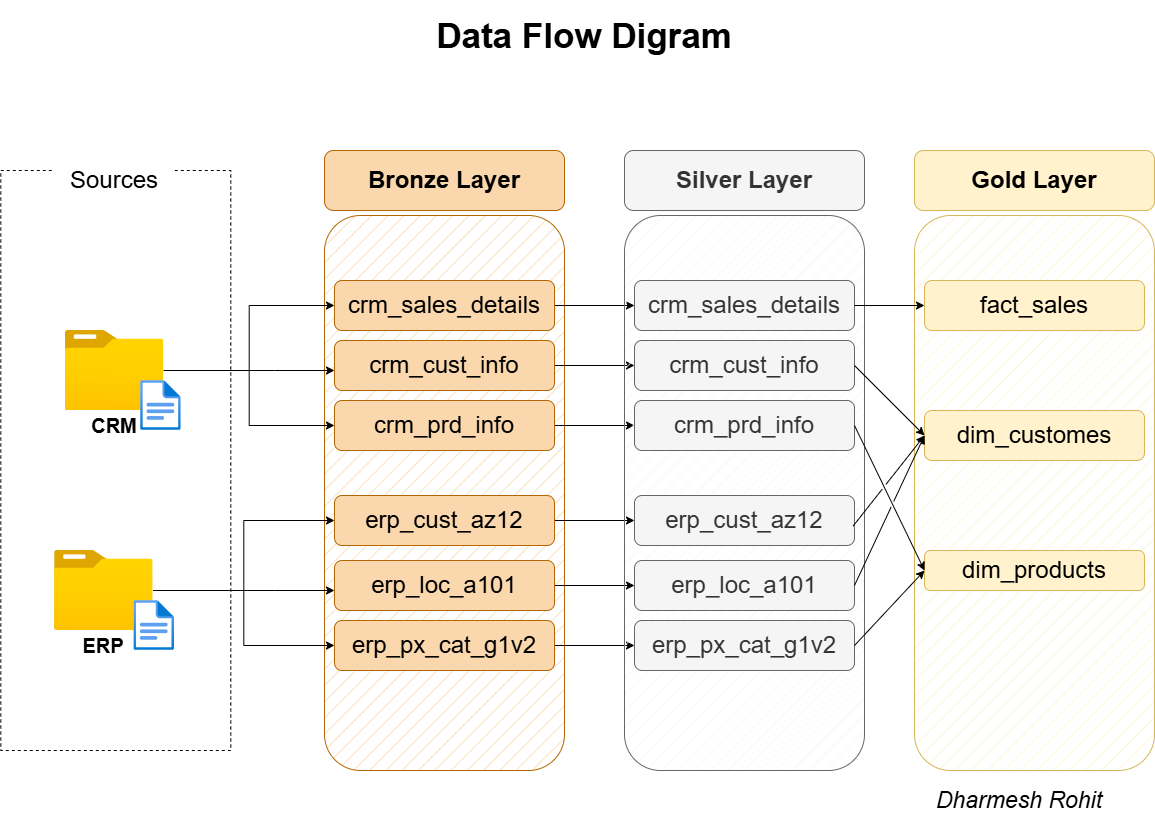

The diagram above was exported from draw.io. Its source (the exported page's mxGraphModel, read from the mxfile embedded in the PNG):
<mxGraphModel dx="1186" dy="916" grid="1" gridSize="10" guides="1" tooltips="1" connect="1" arrows="1" fold="1" page="0" pageScale="1" pageWidth="1100" pageHeight="850" background="#ffffff" math="0" shadow="0">
  <root>
    <mxCell id="0" />
    <mxCell id="1" parent="0" />
    <mxCell id="eRBno_0n9yiMgh9waflA-3" value="" style="rounded=0;whiteSpace=wrap;html=1;fillColor=none;dashed=1;" parent="1" vertex="1">
      <mxGeometry x="-53.7" y="140" width="230" height="580" as="geometry" />
    </mxCell>
    <mxCell id="eRBno_0n9yiMgh9waflA-4" value="&lt;span style=&quot;font-size: 24px;&quot;&gt;Sources&lt;/span&gt;" style="rounded=1;whiteSpace=wrap;html=1;strokeColor=none;" parent="1" vertex="1">
      <mxGeometry y="120" width="120" height="60" as="geometry" />
    </mxCell>
    <mxCell id="eRBno_0n9yiMgh9waflA-5" value="" style="rounded=1;whiteSpace=wrap;html=1;fillStyle=hatch;fillColor=#fad7ac;strokeColor=#b46504;" parent="1" vertex="1">
      <mxGeometry x="270" y="185" width="240" height="555" as="geometry" />
    </mxCell>
    <mxCell id="eRBno_0n9yiMgh9waflA-6" value="&lt;font style=&quot;font-size: 24px;&quot;&gt;&lt;b&gt;Bronze Layer&lt;/b&gt;&lt;/font&gt;" style="rounded=1;whiteSpace=wrap;html=1;fillColor=#fad7ac;strokeColor=#b46504;" parent="1" vertex="1">
      <mxGeometry x="270" y="120" width="240" height="60" as="geometry" />
    </mxCell>
    <mxCell id="eRBno_0n9yiMgh9waflA-19" style="edgeStyle=orthogonalEdgeStyle;rounded=0;orthogonalLoop=1;jettySize=auto;html=1;" parent="1" source="eRBno_0n9yiMgh9waflA-7" target="eRBno_0n9yiMgh9waflA-11" edge="1">
      <mxGeometry relative="1" as="geometry" />
    </mxCell>
    <mxCell id="eRBno_0n9yiMgh9waflA-20" style="edgeStyle=orthogonalEdgeStyle;rounded=0;orthogonalLoop=1;jettySize=auto;html=1;" parent="1" source="eRBno_0n9yiMgh9waflA-7" target="eRBno_0n9yiMgh9waflA-14" edge="1">
      <mxGeometry relative="1" as="geometry">
        <Array as="points">
          <mxPoint x="220" y="340" />
          <mxPoint x="220" y="340" />
        </Array>
      </mxGeometry>
    </mxCell>
    <mxCell id="eRBno_0n9yiMgh9waflA-21" style="edgeStyle=orthogonalEdgeStyle;rounded=0;orthogonalLoop=1;jettySize=auto;html=1;entryX=0;entryY=0.5;entryDx=0;entryDy=0;" parent="1" source="eRBno_0n9yiMgh9waflA-7" target="eRBno_0n9yiMgh9waflA-15" edge="1">
      <mxGeometry relative="1" as="geometry" />
    </mxCell>
    <mxCell id="eRBno_0n9yiMgh9waflA-7" value="" style="image;aspect=fixed;html=1;points=[];align=center;fontSize=12;image=img/lib/azure2/general/Folder_Blank.svg;" parent="1" vertex="1">
      <mxGeometry x="10.71" y="300" width="98.58" height="80" as="geometry" />
    </mxCell>
    <mxCell id="eRBno_0n9yiMgh9waflA-8" value="&lt;b&gt;&lt;font style=&quot;font-size: 20px;&quot;&gt;CRM&lt;/font&gt;&lt;/b&gt;" style="text;html=1;align=center;verticalAlign=middle;whiteSpace=wrap;rounded=0;" parent="1" vertex="1">
      <mxGeometry x="23.15" y="380" width="73.7" height="30" as="geometry" />
    </mxCell>
    <mxCell id="eRBno_0n9yiMgh9waflA-22" style="edgeStyle=orthogonalEdgeStyle;rounded=0;orthogonalLoop=1;jettySize=auto;html=1;entryX=0;entryY=0.5;entryDx=0;entryDy=0;" parent="1" source="eRBno_0n9yiMgh9waflA-9" target="eRBno_0n9yiMgh9waflA-16" edge="1">
      <mxGeometry relative="1" as="geometry" />
    </mxCell>
    <mxCell id="eRBno_0n9yiMgh9waflA-23" style="edgeStyle=orthogonalEdgeStyle;rounded=0;orthogonalLoop=1;jettySize=auto;html=1;" parent="1" source="eRBno_0n9yiMgh9waflA-9" target="eRBno_0n9yiMgh9waflA-18" edge="1">
      <mxGeometry relative="1" as="geometry">
        <Array as="points">
          <mxPoint x="220" y="560" />
          <mxPoint x="220" y="560" />
        </Array>
      </mxGeometry>
    </mxCell>
    <mxCell id="eRBno_0n9yiMgh9waflA-24" style="edgeStyle=orthogonalEdgeStyle;rounded=0;orthogonalLoop=1;jettySize=auto;html=1;entryX=0;entryY=0.5;entryDx=0;entryDy=0;" parent="1" source="eRBno_0n9yiMgh9waflA-9" target="eRBno_0n9yiMgh9waflA-17" edge="1">
      <mxGeometry relative="1" as="geometry" />
    </mxCell>
    <mxCell id="eRBno_0n9yiMgh9waflA-9" value="" style="image;aspect=fixed;html=1;points=[];align=center;fontSize=12;image=img/lib/azure2/general/Folder_Blank.svg;" parent="1" vertex="1">
      <mxGeometry x="1.7763568394002505e-15" y="520" width="98.58" height="80" as="geometry" />
    </mxCell>
    <mxCell id="eRBno_0n9yiMgh9waflA-10" value="&lt;b&gt;&lt;font style=&quot;font-size: 20px;&quot;&gt;ERP&lt;/font&gt;&lt;/b&gt;" style="text;html=1;align=center;verticalAlign=middle;whiteSpace=wrap;rounded=0;" parent="1" vertex="1">
      <mxGeometry x="12.44" y="600" width="73.7" height="30" as="geometry" />
    </mxCell>
    <mxCell id="eRBno_0n9yiMgh9waflA-33" style="edgeStyle=orthogonalEdgeStyle;rounded=0;orthogonalLoop=1;jettySize=auto;html=1;entryX=0;entryY=0.5;entryDx=0;entryDy=0;" parent="1" source="eRBno_0n9yiMgh9waflA-11" target="eRBno_0n9yiMgh9waflA-27" edge="1">
      <mxGeometry relative="1" as="geometry" />
    </mxCell>
    <mxCell id="eRBno_0n9yiMgh9waflA-11" value="&lt;span style=&quot;font-size: 24px;&quot;&gt;crm_sales_details&lt;/span&gt;" style="rounded=1;whiteSpace=wrap;html=1;fillColor=#fad7ac;strokeColor=#b46504;" parent="1" vertex="1">
      <mxGeometry x="280" y="250" width="220" height="50" as="geometry" />
    </mxCell>
    <mxCell id="eRBno_0n9yiMgh9waflA-34" style="edgeStyle=orthogonalEdgeStyle;rounded=0;orthogonalLoop=1;jettySize=auto;html=1;" parent="1" source="eRBno_0n9yiMgh9waflA-14" target="eRBno_0n9yiMgh9waflA-28" edge="1">
      <mxGeometry relative="1" as="geometry" />
    </mxCell>
    <mxCell id="eRBno_0n9yiMgh9waflA-14" value="&lt;span style=&quot;font-size: 24px;&quot;&gt;crm_cust_info&lt;/span&gt;" style="rounded=1;whiteSpace=wrap;html=1;fillColor=#fad7ac;strokeColor=#b46504;" parent="1" vertex="1">
      <mxGeometry x="280" y="310" width="220" height="50" as="geometry" />
    </mxCell>
    <mxCell id="eRBno_0n9yiMgh9waflA-36" style="edgeStyle=orthogonalEdgeStyle;rounded=0;orthogonalLoop=1;jettySize=auto;html=1;entryX=0;entryY=0.5;entryDx=0;entryDy=0;" parent="1" source="eRBno_0n9yiMgh9waflA-15" target="eRBno_0n9yiMgh9waflA-29" edge="1">
      <mxGeometry relative="1" as="geometry" />
    </mxCell>
    <mxCell id="eRBno_0n9yiMgh9waflA-15" value="&lt;span style=&quot;font-size: 24px;&quot;&gt;crm_prd_info&lt;/span&gt;" style="rounded=1;whiteSpace=wrap;html=1;fillColor=#fad7ac;strokeColor=#b46504;" parent="1" vertex="1">
      <mxGeometry x="280" y="370" width="220" height="50" as="geometry" />
    </mxCell>
    <mxCell id="eRBno_0n9yiMgh9waflA-37" style="edgeStyle=orthogonalEdgeStyle;rounded=0;orthogonalLoop=1;jettySize=auto;html=1;entryX=0;entryY=0.5;entryDx=0;entryDy=0;" parent="1" source="eRBno_0n9yiMgh9waflA-16" target="eRBno_0n9yiMgh9waflA-30" edge="1">
      <mxGeometry relative="1" as="geometry" />
    </mxCell>
    <mxCell id="eRBno_0n9yiMgh9waflA-16" value="&lt;span style=&quot;font-size: 24px;&quot;&gt;erp_cust_az12&lt;/span&gt;" style="rounded=1;whiteSpace=wrap;html=1;fillColor=#fad7ac;strokeColor=#b46504;" parent="1" vertex="1">
      <mxGeometry x="280" y="465" width="220" height="50" as="geometry" />
    </mxCell>
    <mxCell id="eRBno_0n9yiMgh9waflA-39" style="edgeStyle=orthogonalEdgeStyle;rounded=0;orthogonalLoop=1;jettySize=auto;html=1;" parent="1" source="eRBno_0n9yiMgh9waflA-17" target="eRBno_0n9yiMgh9waflA-31" edge="1">
      <mxGeometry relative="1" as="geometry" />
    </mxCell>
    <mxCell id="eRBno_0n9yiMgh9waflA-17" value="&lt;span style=&quot;font-size: 24px;&quot;&gt;erp_px_cat_g1v2&lt;/span&gt;" style="rounded=1;whiteSpace=wrap;html=1;fillColor=#fad7ac;strokeColor=#b46504;" parent="1" vertex="1">
      <mxGeometry x="280" y="590" width="220" height="50" as="geometry" />
    </mxCell>
    <mxCell id="eRBno_0n9yiMgh9waflA-38" style="edgeStyle=orthogonalEdgeStyle;rounded=0;orthogonalLoop=1;jettySize=auto;html=1;entryX=0;entryY=0.5;entryDx=0;entryDy=0;" parent="1" source="eRBno_0n9yiMgh9waflA-18" target="eRBno_0n9yiMgh9waflA-32" edge="1">
      <mxGeometry relative="1" as="geometry" />
    </mxCell>
    <mxCell id="eRBno_0n9yiMgh9waflA-18" value="&lt;span style=&quot;font-size: 24px;&quot;&gt;erp_loc_a101&lt;/span&gt;" style="rounded=1;whiteSpace=wrap;html=1;fillColor=#fad7ac;strokeColor=#b46504;" parent="1" vertex="1">
      <mxGeometry x="280" y="530" width="220" height="50" as="geometry" />
    </mxCell>
    <mxCell id="eRBno_0n9yiMgh9waflA-25" value="" style="rounded=1;whiteSpace=wrap;html=1;fillStyle=hatch;fillColor=#f5f5f5;strokeColor=#666666;fontColor=#333333;" parent="1" vertex="1">
      <mxGeometry x="570" y="185" width="240" height="555" as="geometry" />
    </mxCell>
    <mxCell id="eRBno_0n9yiMgh9waflA-26" value="&lt;font style=&quot;font-size: 24px;&quot;&gt;&lt;b&gt;Silver Layer&lt;/b&gt;&lt;/font&gt;" style="rounded=1;whiteSpace=wrap;html=1;fillColor=#f5f5f5;strokeColor=#666666;fontColor=#333333;" parent="1" vertex="1">
      <mxGeometry x="570" y="120" width="240" height="60" as="geometry" />
    </mxCell>
    <mxCell id="eRBno_0n9yiMgh9waflA-27" value="&lt;span style=&quot;font-size: 24px;&quot;&gt;crm_sales_details&lt;/span&gt;" style="rounded=1;whiteSpace=wrap;html=1;fillColor=#f5f5f5;strokeColor=#666666;fontColor=#333333;" parent="1" vertex="1">
      <mxGeometry x="580" y="250" width="220" height="50" as="geometry" />
    </mxCell>
    <mxCell id="eRBno_0n9yiMgh9waflA-28" value="&lt;span style=&quot;font-size: 24px;&quot;&gt;crm_cust_info&lt;/span&gt;" style="rounded=1;whiteSpace=wrap;html=1;fillColor=#f5f5f5;strokeColor=#666666;fontColor=#333333;" parent="1" vertex="1">
      <mxGeometry x="580" y="310" width="220" height="50" as="geometry" />
    </mxCell>
    <mxCell id="eRBno_0n9yiMgh9waflA-29" value="&lt;span style=&quot;font-size: 24px;&quot;&gt;crm_prd_info&lt;/span&gt;" style="rounded=1;whiteSpace=wrap;html=1;fillColor=#f5f5f5;strokeColor=#666666;fontColor=#333333;" parent="1" vertex="1">
      <mxGeometry x="580" y="370" width="220" height="50" as="geometry" />
    </mxCell>
    <mxCell id="eRBno_0n9yiMgh9waflA-30" value="&lt;span style=&quot;font-size: 24px;&quot;&gt;erp_cust_az12&lt;/span&gt;" style="rounded=1;whiteSpace=wrap;html=1;fillColor=#f5f5f5;strokeColor=#666666;fontColor=#333333;" parent="1" vertex="1">
      <mxGeometry x="580" y="465" width="220" height="50" as="geometry" />
    </mxCell>
    <mxCell id="eRBno_0n9yiMgh9waflA-31" value="&lt;span style=&quot;font-size: 24px;&quot;&gt;erp_px_cat_g1v2&lt;/span&gt;" style="rounded=1;whiteSpace=wrap;html=1;fillColor=#f5f5f5;strokeColor=#666666;fontColor=#333333;" parent="1" vertex="1">
      <mxGeometry x="580" y="590" width="220" height="50" as="geometry" />
    </mxCell>
    <mxCell id="eRBno_0n9yiMgh9waflA-32" value="&lt;span style=&quot;font-size: 24px;&quot;&gt;erp_loc_a101&lt;/span&gt;" style="rounded=1;whiteSpace=wrap;html=1;fillColor=#f5f5f5;strokeColor=#666666;fontColor=#333333;" parent="1" vertex="1">
      <mxGeometry x="580" y="530" width="220" height="50" as="geometry" />
    </mxCell>
    <mxCell id="eRBno_0n9yiMgh9waflA-40" value="&lt;font style=&quot;font-size: 35px;&quot;&gt;&lt;b&gt;Data Flow Digram&lt;/b&gt;&lt;/font&gt;" style="text;html=1;align=center;verticalAlign=middle;whiteSpace=wrap;rounded=0;" parent="1" vertex="1">
      <mxGeometry x="260" y="-30" width="540" height="70" as="geometry" />
    </mxCell>
    <mxCell id="eRBno_0n9yiMgh9waflA-41" value="" style="rounded=1;whiteSpace=wrap;html=1;fillStyle=hatch;fillColor=#fff2cc;strokeColor=#d6b656;" parent="1" vertex="1">
      <mxGeometry x="860" y="185" width="240" height="555" as="geometry" />
    </mxCell>
    <mxCell id="eRBno_0n9yiMgh9waflA-42" value="&lt;font style=&quot;font-size: 24px;&quot;&gt;&lt;b&gt;Gold Layer&lt;/b&gt;&lt;/font&gt;" style="rounded=1;whiteSpace=wrap;html=1;fillColor=#fff2cc;strokeColor=#d6b656;" parent="1" vertex="1">
      <mxGeometry x="860" y="120" width="240" height="60" as="geometry" />
    </mxCell>
    <mxCell id="eRBno_0n9yiMgh9waflA-43" value="&lt;span style=&quot;font-size: 24px;&quot;&gt;fact_sales&lt;/span&gt;" style="rounded=1;whiteSpace=wrap;html=1;fillColor=#fff2cc;strokeColor=#d6b656;" parent="1" vertex="1">
      <mxGeometry x="870" y="250" width="220" height="50" as="geometry" />
    </mxCell>
    <mxCell id="eRBno_0n9yiMgh9waflA-44" value="&lt;span style=&quot;font-size: 24px;&quot;&gt;dim_customes&lt;/span&gt;" style="rounded=1;whiteSpace=wrap;html=1;fillColor=#fff2cc;strokeColor=#d6b656;" parent="1" vertex="1">
      <mxGeometry x="870" y="380" width="220" height="50" as="geometry" />
    </mxCell>
    <mxCell id="eRBno_0n9yiMgh9waflA-45" value="&lt;span style=&quot;font-size: 24px;&quot;&gt;dim_products&lt;/span&gt;" style="rounded=1;whiteSpace=wrap;html=1;fillColor=#fff2cc;strokeColor=#d6b656;" parent="1" vertex="1">
      <mxGeometry x="870" y="520" width="220" height="40" as="geometry" />
    </mxCell>
    <mxCell id="eRBno_0n9yiMgh9waflA-50" value="" style="endArrow=classic;html=1;rounded=0;exitX=1;exitY=0.5;exitDx=0;exitDy=0;entryX=0;entryY=0.5;entryDx=0;entryDy=0;jumpStyle=gap;" parent="1" source="eRBno_0n9yiMgh9waflA-27" target="eRBno_0n9yiMgh9waflA-43" edge="1">
      <mxGeometry width="50" height="50" relative="1" as="geometry">
        <mxPoint x="820" y="810" as="sourcePoint" />
        <mxPoint x="910" y="790" as="targetPoint" />
      </mxGeometry>
    </mxCell>
    <mxCell id="eRBno_0n9yiMgh9waflA-51" value="" style="endArrow=classic;html=1;rounded=0;exitX=1;exitY=0.5;exitDx=0;exitDy=0;entryX=0;entryY=0.5;entryDx=0;entryDy=0;jumpStyle=gap;" parent="1" source="eRBno_0n9yiMgh9waflA-28" target="eRBno_0n9yiMgh9waflA-44" edge="1">
      <mxGeometry width="50" height="50" relative="1" as="geometry">
        <mxPoint x="810" y="285" as="sourcePoint" />
        <mxPoint x="890" y="285" as="targetPoint" />
      </mxGeometry>
    </mxCell>
    <mxCell id="eRBno_0n9yiMgh9waflA-52" value="" style="endArrow=classic;html=1;rounded=0;exitX=1;exitY=0.5;exitDx=0;exitDy=0;entryX=0;entryY=0.5;entryDx=0;entryDy=0;jumpStyle=gap;" parent="1" source="eRBno_0n9yiMgh9waflA-29" target="eRBno_0n9yiMgh9waflA-45" edge="1">
      <mxGeometry width="50" height="50" relative="1" as="geometry">
        <mxPoint x="820" y="295" as="sourcePoint" />
        <mxPoint x="900" y="295" as="targetPoint" />
      </mxGeometry>
    </mxCell>
    <mxCell id="eRBno_0n9yiMgh9waflA-53" value="" style="endArrow=classic;html=1;rounded=0;exitX=0.994;exitY=0.61;exitDx=0;exitDy=0;entryX=0;entryY=0.5;entryDx=0;entryDy=0;exitPerimeter=0;jumpStyle=gap;" parent="1" source="eRBno_0n9yiMgh9waflA-30" target="eRBno_0n9yiMgh9waflA-44" edge="1">
      <mxGeometry width="50" height="50" relative="1" as="geometry">
        <mxPoint x="830" y="305" as="sourcePoint" />
        <mxPoint x="910" y="305" as="targetPoint" />
      </mxGeometry>
    </mxCell>
    <mxCell id="eRBno_0n9yiMgh9waflA-54" value="" style="endArrow=classic;html=1;rounded=0;exitX=1;exitY=0.5;exitDx=0;exitDy=0;entryX=0;entryY=0.5;entryDx=0;entryDy=0;jumpStyle=gap;" parent="1" source="eRBno_0n9yiMgh9waflA-32" target="eRBno_0n9yiMgh9waflA-44" edge="1">
      <mxGeometry width="50" height="50" relative="1" as="geometry">
        <mxPoint x="840" y="315" as="sourcePoint" />
        <mxPoint x="870" y="410" as="targetPoint" />
      </mxGeometry>
    </mxCell>
    <mxCell id="eRBno_0n9yiMgh9waflA-55" value="" style="endArrow=classic;html=1;rounded=0;exitX=1;exitY=0.5;exitDx=0;exitDy=0;entryX=0;entryY=0.5;entryDx=0;entryDy=0;jumpStyle=gap;" parent="1" source="eRBno_0n9yiMgh9waflA-31" target="eRBno_0n9yiMgh9waflA-45" edge="1">
      <mxGeometry width="50" height="50" relative="1" as="geometry">
        <mxPoint x="850" y="325" as="sourcePoint" />
        <mxPoint x="930" y="325" as="targetPoint" />
      </mxGeometry>
    </mxCell>
    <mxCell id="eRBno_0n9yiMgh9waflA-56" value="" style="image;aspect=fixed;html=1;points=[];align=center;fontSize=12;image=img/lib/azure2/general/File.svg;" parent="1" vertex="1">
      <mxGeometry x="86.14" y="350" width="40.58" height="50" as="geometry" />
    </mxCell>
    <mxCell id="eRBno_0n9yiMgh9waflA-57" value="" style="image;aspect=fixed;html=1;points=[];align=center;fontSize=12;image=img/lib/azure2/general/File.svg;" parent="1" vertex="1">
      <mxGeometry x="79.42" y="570" width="40.58" height="50" as="geometry" />
    </mxCell>
    <mxCell id="eRBno_0n9yiMgh9waflA-58" value="&lt;font style=&quot;font-size: 23px;&quot;&gt;&lt;i style=&quot;&quot;&gt;Dharmesh Rohit&lt;/i&gt;&lt;/font&gt;" style="text;html=1;align=center;verticalAlign=middle;whiteSpace=wrap;rounded=0;" parent="1" vertex="1">
      <mxGeometry x="850" y="740" width="230" height="60" as="geometry" />
    </mxCell>
  </root>
</mxGraphModel>